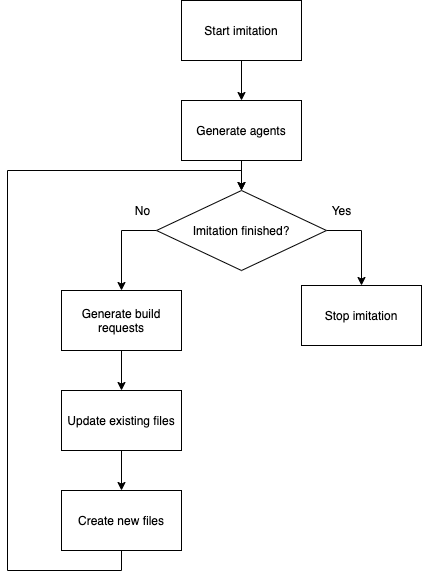

The diagram above was exported from draw.io. Its source (the exported page's mxGraphModel, read from the mxfile embedded in the PNG):
<mxGraphModel dx="1645" dy="1173" grid="1" gridSize="10" guides="1" tooltips="1" connect="1" arrows="1" fold="1" page="1" pageScale="1" pageWidth="827" pageHeight="1169" math="0" shadow="0">
  <root>
    <mxCell id="0" />
    <mxCell id="1" parent="0" />
    <mxCell id="8" style="edgeStyle=orthogonalEdgeStyle;rounded=0;orthogonalLoop=1;jettySize=auto;html=1;entryX=0.5;entryY=0;entryDx=0;entryDy=0;" edge="1" parent="1" source="2" target="7">
      <mxGeometry relative="1" as="geometry" />
    </mxCell>
    <mxCell id="2" value="Start imitation" style="rounded=0;whiteSpace=wrap;html=1;" vertex="1" parent="1">
      <mxGeometry x="354" y="240" width="120" height="60" as="geometry" />
    </mxCell>
    <mxCell id="16" style="edgeStyle=orthogonalEdgeStyle;rounded=0;orthogonalLoop=1;jettySize=auto;html=1;" edge="1" parent="1" source="7" target="15">
      <mxGeometry relative="1" as="geometry" />
    </mxCell>
    <mxCell id="7" value="Generate agents" style="rounded=0;whiteSpace=wrap;html=1;" vertex="1" parent="1">
      <mxGeometry x="354" y="340" width="120" height="60" as="geometry" />
    </mxCell>
    <mxCell id="12" style="edgeStyle=orthogonalEdgeStyle;rounded=0;orthogonalLoop=1;jettySize=auto;html=1;entryX=0.5;entryY=0;entryDx=0;entryDy=0;" edge="1" parent="1" source="9" target="11">
      <mxGeometry relative="1" as="geometry" />
    </mxCell>
    <mxCell id="9" value="Generate build requests" style="rounded=0;whiteSpace=wrap;html=1;" vertex="1" parent="1">
      <mxGeometry x="234" y="530" width="120" height="60" as="geometry" />
    </mxCell>
    <mxCell id="14" style="edgeStyle=orthogonalEdgeStyle;rounded=0;orthogonalLoop=1;jettySize=auto;html=1;entryX=0.5;entryY=0;entryDx=0;entryDy=0;" edge="1" parent="1" source="11" target="13">
      <mxGeometry relative="1" as="geometry" />
    </mxCell>
    <mxCell id="11" value="Update existing files" style="rounded=0;whiteSpace=wrap;html=1;" vertex="1" parent="1">
      <mxGeometry x="234" y="630" width="120" height="60" as="geometry" />
    </mxCell>
    <mxCell id="18" style="edgeStyle=orthogonalEdgeStyle;rounded=0;orthogonalLoop=1;jettySize=auto;html=1;exitX=0.5;exitY=1;exitDx=0;exitDy=0;entryX=0.5;entryY=0;entryDx=0;entryDy=0;" edge="1" parent="1" source="13" target="15">
      <mxGeometry relative="1" as="geometry">
        <Array as="points">
          <mxPoint x="294" y="810" />
          <mxPoint x="180" y="810" />
          <mxPoint x="180" y="410" />
          <mxPoint x="414" y="410" />
        </Array>
      </mxGeometry>
    </mxCell>
    <mxCell id="13" value="Create new files" style="rounded=0;whiteSpace=wrap;html=1;" vertex="1" parent="1">
      <mxGeometry x="234" y="730" width="120" height="60" as="geometry" />
    </mxCell>
    <mxCell id="17" style="edgeStyle=orthogonalEdgeStyle;rounded=0;orthogonalLoop=1;jettySize=auto;html=1;" edge="1" parent="1" source="15" target="9">
      <mxGeometry relative="1" as="geometry">
        <Array as="points">
          <mxPoint x="294" y="470" />
        </Array>
      </mxGeometry>
    </mxCell>
    <mxCell id="20" style="edgeStyle=orthogonalEdgeStyle;rounded=0;orthogonalLoop=1;jettySize=auto;html=1;exitX=1;exitY=0.5;exitDx=0;exitDy=0;entryX=0.5;entryY=0;entryDx=0;entryDy=0;" edge="1" parent="1" source="15" target="21">
      <mxGeometry relative="1" as="geometry">
        <mxPoint x="530" y="520" as="targetPoint" />
      </mxGeometry>
    </mxCell>
    <mxCell id="15" value="Imitation finished?" style="rhombus;whiteSpace=wrap;html=1;" vertex="1" parent="1">
      <mxGeometry x="329" y="430" width="170" height="80" as="geometry" />
    </mxCell>
    <mxCell id="19" value="No" style="text;html=1;align=center;verticalAlign=middle;resizable=0;points=[];autosize=1;strokeColor=none;fillColor=none;" vertex="1" parent="1">
      <mxGeometry x="300" y="440" width="30" height="20" as="geometry" />
    </mxCell>
    <mxCell id="21" value="Stop imitation" style="rounded=0;whiteSpace=wrap;html=1;" vertex="1" parent="1">
      <mxGeometry x="474" y="525" width="120" height="60" as="geometry" />
    </mxCell>
    <mxCell id="22" value="Yes" style="text;html=1;align=center;verticalAlign=middle;resizable=0;points=[];autosize=1;strokeColor=none;fillColor=none;" vertex="1" parent="1">
      <mxGeometry x="494" y="440" width="40" height="20" as="geometry" />
    </mxCell>
  </root>
</mxGraphModel>